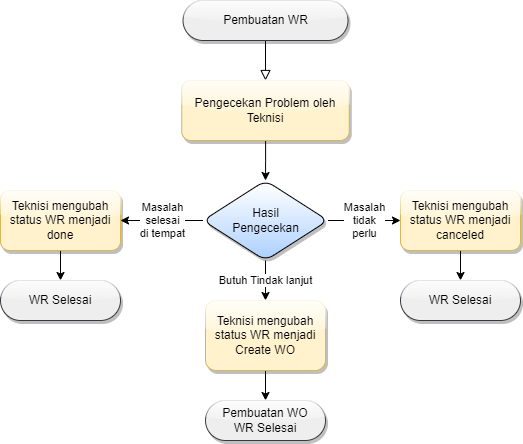

The diagram above was exported from draw.io. Its source (the exported page's mxGraphModel, read from the mxfile embedded in the PNG):
<mxGraphModel dx="880" dy="478" grid="1" gridSize="10" guides="1" tooltips="1" connect="1" arrows="1" fold="1" page="1" pageScale="1" pageWidth="827" pageHeight="1169" math="0" shadow="0">
  <root>
    <mxCell id="WIyWlLk6GJQsqaUBKTNV-0" />
    <mxCell id="WIyWlLk6GJQsqaUBKTNV-1" parent="WIyWlLk6GJQsqaUBKTNV-0" />
    <mxCell id="WIyWlLk6GJQsqaUBKTNV-2" value="" style="rounded=0;html=1;jettySize=auto;orthogonalLoop=1;fontSize=11;endArrow=block;endFill=0;endSize=8;strokeWidth=1;shadow=0;labelBackgroundColor=none;edgeStyle=orthogonalEdgeStyle;entryX=0.5;entryY=0;entryDx=0;entryDy=0;" parent="WIyWlLk6GJQsqaUBKTNV-1" source="WIyWlLk6GJQsqaUBKTNV-3" target="WIyWlLk6GJQsqaUBKTNV-7" edge="1">
      <mxGeometry relative="1" as="geometry">
        <mxPoint x="405" y="130" as="targetPoint" />
      </mxGeometry>
    </mxCell>
    <mxCell id="WIyWlLk6GJQsqaUBKTNV-3" value="Pembuatan WR" style="rounded=1;whiteSpace=wrap;html=1;fontSize=12;glass=1;strokeWidth=1;shadow=1;arcSize=50;fillColor=#eeeeee;strokeColor=#36393d;" parent="WIyWlLk6GJQsqaUBKTNV-1" vertex="1">
      <mxGeometry x="322.5" y="40" width="165" height="40" as="geometry" />
    </mxCell>
    <mxCell id="Vw-hx28-P94bQy1gNIf6-13" value="" style="edgeStyle=orthogonalEdgeStyle;rounded=0;orthogonalLoop=1;jettySize=auto;html=1;" parent="WIyWlLk6GJQsqaUBKTNV-1" source="WIyWlLk6GJQsqaUBKTNV-7" target="Vw-hx28-P94bQy1gNIf6-12" edge="1">
      <mxGeometry relative="1" as="geometry" />
    </mxCell>
    <mxCell id="WIyWlLk6GJQsqaUBKTNV-7" value="Pengecekan Problem oleh Teknisi" style="rounded=1;whiteSpace=wrap;html=1;fontSize=12;glass=1;strokeWidth=1;shadow=1;fillColor=#fff2cc;strokeColor=#d6b656;" parent="WIyWlLk6GJQsqaUBKTNV-1" vertex="1">
      <mxGeometry x="321.25" y="120" width="167.5" height="60" as="geometry" />
    </mxCell>
    <mxCell id="Vw-hx28-P94bQy1gNIf6-17" value="Butuh Tindak lanjut" style="edgeStyle=orthogonalEdgeStyle;rounded=0;orthogonalLoop=1;jettySize=auto;html=1;" parent="WIyWlLk6GJQsqaUBKTNV-1" source="Vw-hx28-P94bQy1gNIf6-12" target="Vw-hx28-P94bQy1gNIf6-16" edge="1">
      <mxGeometry relative="1" as="geometry" />
    </mxCell>
    <mxCell id="Vw-hx28-P94bQy1gNIf6-19" value="Masalah&lt;br&gt;selesai&lt;br&gt;di tempat" style="edgeStyle=orthogonalEdgeStyle;rounded=0;orthogonalLoop=1;jettySize=auto;html=1;" parent="WIyWlLk6GJQsqaUBKTNV-1" source="Vw-hx28-P94bQy1gNIf6-12" target="Vw-hx28-P94bQy1gNIf6-18" edge="1">
      <mxGeometry relative="1" as="geometry" />
    </mxCell>
    <mxCell id="Vw-hx28-P94bQy1gNIf6-21" value="Masalah&lt;br&gt;tidak&lt;br&gt;perlu" style="edgeStyle=orthogonalEdgeStyle;rounded=0;orthogonalLoop=1;jettySize=auto;html=1;" parent="WIyWlLk6GJQsqaUBKTNV-1" source="Vw-hx28-P94bQy1gNIf6-12" target="Vw-hx28-P94bQy1gNIf6-20" edge="1">
      <mxGeometry relative="1" as="geometry" />
    </mxCell>
    <mxCell id="Vw-hx28-P94bQy1gNIf6-12" value="Hasil&lt;br&gt;Pengecekan" style="rhombus;whiteSpace=wrap;html=1;rounded=1;glass=0;strokeWidth=1;shadow=1;gradientColor=#add1ff;" parent="WIyWlLk6GJQsqaUBKTNV-1" vertex="1">
      <mxGeometry x="342.5" y="220" width="125" height="80" as="geometry" />
    </mxCell>
    <mxCell id="Vw-hx28-P94bQy1gNIf6-23" value="" style="edgeStyle=orthogonalEdgeStyle;rounded=0;orthogonalLoop=1;jettySize=auto;html=1;" parent="WIyWlLk6GJQsqaUBKTNV-1" source="Vw-hx28-P94bQy1gNIf6-16" target="Vw-hx28-P94bQy1gNIf6-22" edge="1">
      <mxGeometry relative="1" as="geometry" />
    </mxCell>
    <mxCell id="Vw-hx28-P94bQy1gNIf6-16" value="Teknisi mengubah status WR menjadi Create WO" style="rounded=1;whiteSpace=wrap;html=1;glass=1;strokeWidth=1;shadow=1;fillColor=#fff2cc;strokeColor=#d6b656;" parent="WIyWlLk6GJQsqaUBKTNV-1" vertex="1">
      <mxGeometry x="345" y="340" width="120" height="70" as="geometry" />
    </mxCell>
    <mxCell id="Vw-hx28-P94bQy1gNIf6-25" value="" style="edgeStyle=orthogonalEdgeStyle;rounded=0;orthogonalLoop=1;jettySize=auto;html=1;" parent="WIyWlLk6GJQsqaUBKTNV-1" source="Vw-hx28-P94bQy1gNIf6-18" target="Vw-hx28-P94bQy1gNIf6-24" edge="1">
      <mxGeometry relative="1" as="geometry" />
    </mxCell>
    <mxCell id="Vw-hx28-P94bQy1gNIf6-18" value="Teknisi mengubah status WR menjadi done" style="whiteSpace=wrap;html=1;rounded=1;glass=1;strokeWidth=1;shadow=1;fillColor=#fff2cc;strokeColor=#d6b656;" parent="WIyWlLk6GJQsqaUBKTNV-1" vertex="1">
      <mxGeometry x="140" y="230" width="120" height="60" as="geometry" />
    </mxCell>
    <mxCell id="Vw-hx28-P94bQy1gNIf6-27" value="" style="edgeStyle=orthogonalEdgeStyle;rounded=0;orthogonalLoop=1;jettySize=auto;html=1;" parent="WIyWlLk6GJQsqaUBKTNV-1" source="Vw-hx28-P94bQy1gNIf6-20" target="Vw-hx28-P94bQy1gNIf6-26" edge="1">
      <mxGeometry relative="1" as="geometry" />
    </mxCell>
    <mxCell id="Vw-hx28-P94bQy1gNIf6-20" value="Teknisi mengubah status WR menjadi canceled" style="whiteSpace=wrap;html=1;rounded=1;glass=1;strokeWidth=1;shadow=1;fillColor=#fff2cc;strokeColor=#d6b656;" parent="WIyWlLk6GJQsqaUBKTNV-1" vertex="1">
      <mxGeometry x="540" y="230" width="120" height="60" as="geometry" />
    </mxCell>
    <mxCell id="Vw-hx28-P94bQy1gNIf6-22" value="Pembuatan WO&lt;br&gt;WR Selesai" style="whiteSpace=wrap;html=1;rounded=1;glass=1;strokeWidth=1;shadow=1;arcSize=50;fillColor=#eeeeee;strokeColor=#36393d;" parent="WIyWlLk6GJQsqaUBKTNV-1" vertex="1">
      <mxGeometry x="345" y="440" width="120" height="40" as="geometry" />
    </mxCell>
    <mxCell id="Vw-hx28-P94bQy1gNIf6-24" value="WR Selesai" style="whiteSpace=wrap;html=1;rounded=1;glass=1;strokeWidth=1;shadow=1;arcSize=50;fillColor=#eeeeee;strokeColor=#36393d;" parent="WIyWlLk6GJQsqaUBKTNV-1" vertex="1">
      <mxGeometry x="140" y="320" width="120" height="40" as="geometry" />
    </mxCell>
    <mxCell id="Vw-hx28-P94bQy1gNIf6-26" value="WR Selesai" style="whiteSpace=wrap;html=1;rounded=1;glass=1;strokeWidth=1;shadow=1;arcSize=50;fillColor=#eeeeee;strokeColor=#36393d;" parent="WIyWlLk6GJQsqaUBKTNV-1" vertex="1">
      <mxGeometry x="540" y="320" width="120" height="40" as="geometry" />
    </mxCell>
  </root>
</mxGraphModel>